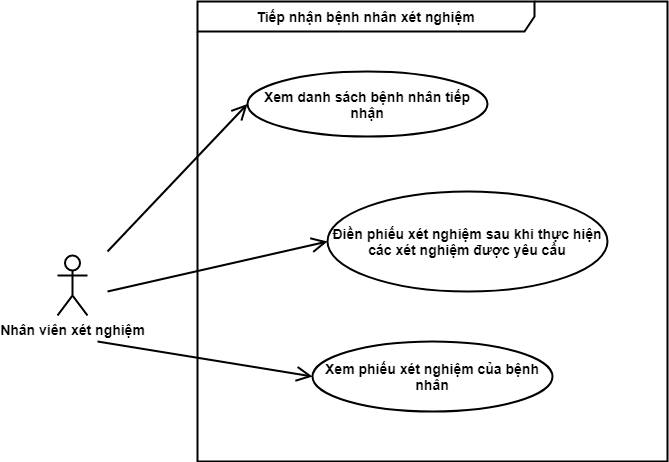

The diagram above was exported from draw.io. Its source (the exported page's mxGraphModel, read from the mxfile embedded in the PNG):
<mxGraphModel dx="1422" dy="761" grid="1" gridSize="10" guides="1" tooltips="1" connect="1" arrows="1" fold="1" page="1" pageScale="1" pageWidth="1169" pageHeight="827" math="0" shadow="0">
  <root>
    <mxCell id="0" />
    <mxCell id="1" parent="0" />
    <mxCell id="tzbROPj0E4yy2M2tfWoF-1" value="Tiếp nhận bệnh nhân xét nghiệm" style="shape=umlFrame;whiteSpace=wrap;html=1;width=337;height=30;fontSize=14;fontStyle=1;labelBackgroundColor=none;strokeWidth=2;" parent="1" vertex="1">
      <mxGeometry x="370" y="130" width="470" height="460" as="geometry" />
    </mxCell>
    <mxCell id="tzbROPj0E4yy2M2tfWoF-2" value="Nhân viên xét nghiệm" style="shape=umlActor;verticalLabelPosition=bottom;verticalAlign=top;html=1;fontSize=14;fontStyle=1;labelBackgroundColor=none;strokeWidth=2;" parent="1" vertex="1">
      <mxGeometry x="230" y="384" width="30" height="60" as="geometry" />
    </mxCell>
    <mxCell id="tzbROPj0E4yy2M2tfWoF-3" value="Xem danh sách bệnh nhân tiếp nhận" style="ellipse;whiteSpace=wrap;html=1;fontSize=14;fontStyle=1;labelBackgroundColor=none;strokeWidth=2;" parent="1" vertex="1">
      <mxGeometry x="420" y="200" width="240" height="65" as="geometry" />
    </mxCell>
    <mxCell id="tzbROPj0E4yy2M2tfWoF-4" value="Xem phiếu xét nghiệm của bệnh nhân" style="ellipse;whiteSpace=wrap;html=1;fontSize=14;fontStyle=1;labelBackgroundColor=none;strokeWidth=2;" parent="1" vertex="1">
      <mxGeometry x="485" y="470" width="240" height="70" as="geometry" />
    </mxCell>
    <mxCell id="tzbROPj0E4yy2M2tfWoF-5" value="" style="endArrow=open;endFill=1;endSize=12;html=1;entryX=0;entryY=0.5;entryDx=0;entryDy=0;fontSize=14;fontStyle=1;labelBackgroundColor=none;strokeWidth=2;" parent="1" target="tzbROPj0E4yy2M2tfWoF-3" edge="1">
      <mxGeometry width="160" relative="1" as="geometry">
        <mxPoint x="280" y="380" as="sourcePoint" />
        <mxPoint x="838" y="380" as="targetPoint" />
      </mxGeometry>
    </mxCell>
    <mxCell id="tzbROPj0E4yy2M2tfWoF-6" value="Điền phiếu xét nghiệm sau khi thực hiện các xét nghiệm được yêu cầu" style="ellipse;whiteSpace=wrap;html=1;fontSize=14;fontStyle=1;labelBackgroundColor=none;strokeWidth=2;" parent="1" vertex="1">
      <mxGeometry x="500" y="320" width="280" height="100" as="geometry" />
    </mxCell>
    <mxCell id="tzbROPj0E4yy2M2tfWoF-9" value="" style="endArrow=open;endFill=1;endSize=12;html=1;entryX=0;entryY=0.5;entryDx=0;entryDy=0;fontSize=14;fontStyle=1;labelBackgroundColor=none;strokeWidth=2;" parent="1" target="tzbROPj0E4yy2M2tfWoF-6" edge="1">
      <mxGeometry width="160" relative="1" as="geometry">
        <mxPoint x="280" y="420" as="sourcePoint" />
        <mxPoint x="420" y="315" as="targetPoint" />
      </mxGeometry>
    </mxCell>
    <mxCell id="tzbROPj0E4yy2M2tfWoF-10" value="" style="endArrow=open;endFill=1;endSize=12;html=1;entryX=0;entryY=0.5;entryDx=0;entryDy=0;fontSize=14;fontStyle=1;labelBackgroundColor=none;strokeWidth=2;" parent="1" target="tzbROPj0E4yy2M2tfWoF-4" edge="1">
      <mxGeometry width="160" relative="1" as="geometry">
        <mxPoint x="270" y="470" as="sourcePoint" />
        <mxPoint x="394" y="435" as="targetPoint" />
      </mxGeometry>
    </mxCell>
  </root>
</mxGraphModel>